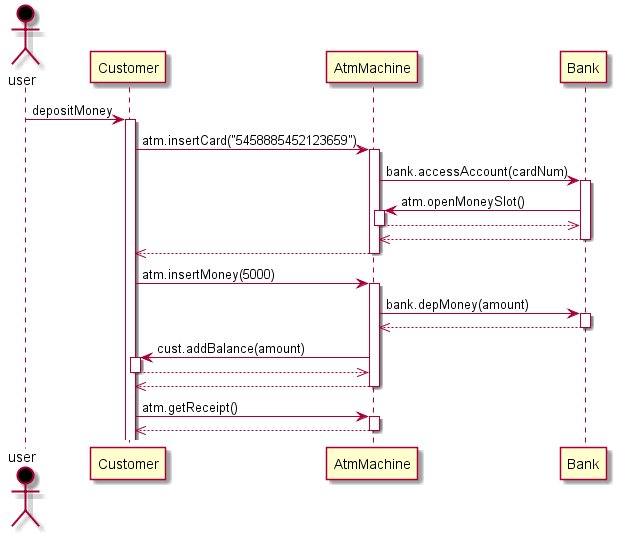

The diagram above was rendered by PlantUML. Its source (embedded in the PNG):
@startuml
actor user #black
user -> Customer : depositMoney
activate Customer
Customer -> AtmMachine : atm.insertCard("5458885452123659")
activate AtmMachine
AtmMachine -> Bank : bank.accessAccount(cardNum)
activate Bank
Bank -> AtmMachine : atm.openMoneySlot()
activate AtmMachine
AtmMachine -->> Bank
deactivate AtmMachine
Bank -->> AtmMachine
deactivate Bank
AtmMachine -->> Customer
deactivate AtmMachine
Customer -> AtmMachine : atm.insertMoney(5000)
activate AtmMachine
AtmMachine -> Bank : bank.depMoney(amount)
activate Bank
Bank -->> AtmMachine
deactivate Bank
AtmMachine -> Customer : cust.addBalance(amount)
activate Customer
Customer -->> AtmMachine
deactivate Customer
AtmMachine -->> Customer
deactivate AtmMachine
Customer -> AtmMachine : atm.getReceipt()
activate AtmMachine
AtmMachine -->> Customer
deactivate AtmMachine
@enduml